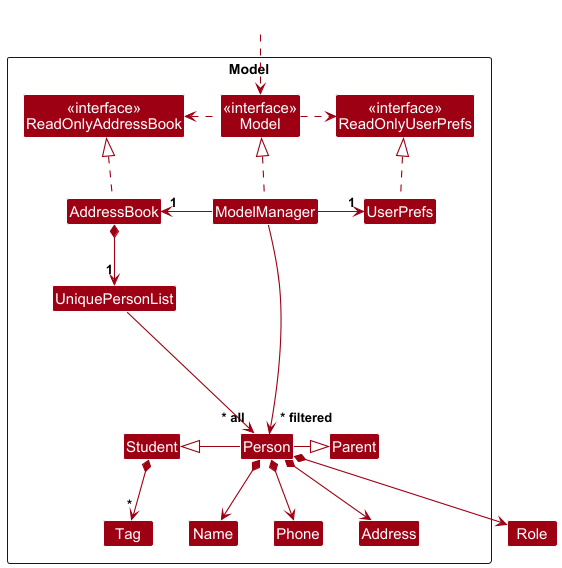

The diagram above was rendered by PlantUML. Its source (embedded in the PNG):
@startuml
!include style.puml
skinparam arrowThickness 1.1
skinparam arrowColor MODEL_COLOR
skinparam classBackgroundColor MODEL_COLOR

Package Model as ModelPackage <<Rectangle>>{
Class "<<interface>>\nReadOnlyAddressBook" as ReadOnlyAddressBook
Class "<<interface>>\nReadOnlyUserPrefs" as ReadOnlyUserPrefs
Class "<<interface>>\nModel" as Model
Class AddressBook
Class ModelManager
Class UserPrefs

Class UniquePersonList
Class Person
Class Student
Class Parent
Class Address
Class Name
Class Phone
Class Tag

Class I #FFFFFF
}

Class HiddenOutside #FFFFFF
HiddenOutside ..> Model

AddressBook .up.|> ReadOnlyAddressBook

ModelManager .up.|> Model
Model .right.> ReadOnlyUserPrefs
Model .left.> ReadOnlyAddressBook
ModelManager -left-> "1" AddressBook
ModelManager -right-> "1" UserPrefs
UserPrefs .up.|> ReadOnlyUserPrefs

Parent <|--left-- Person
Student <|-right- Person

AddressBook *--> "1" UniquePersonList
UniquePersonList --> "~* all" Person
Person *--> Name
Person *--> Phone
Person *--> Address
Person *--> Role
Student *--> "*" Tag

Person -[hidden]up--> I
UniquePersonList -[hidden]right-> I

Name -[hidden]right-> Phone
Phone -[hidden]right-> Address

ModelManager --> "~* filtered" Person
@enduml